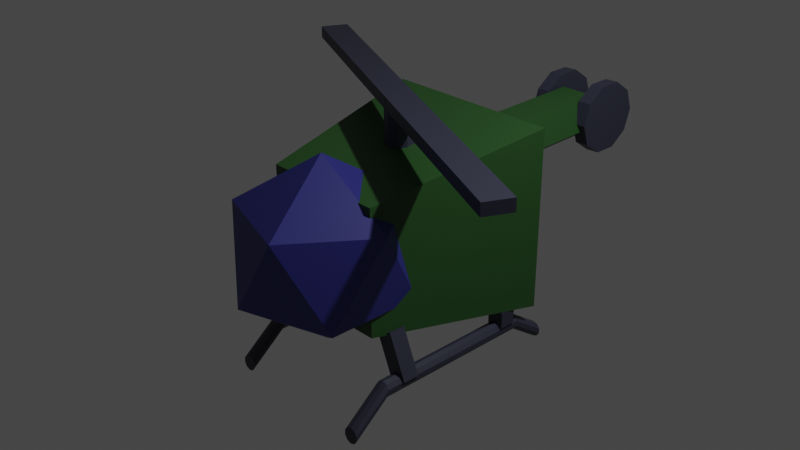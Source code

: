 # Source: heli.blend  (saved by Blender 3.2.14; exported with 4.5.12 LTS)
import bpy
from mathutils import Matrix  # noqa: F401  (used for matrix-valued properties, if any)

bpy.ops.wm.read_factory_settings(use_empty=True)
scene = bpy.context.scene
scene.name = 'Scene'

# ---- collections
col_collection = bpy.data.collections.new('Collection'); scene.collection.children.link(col_collection)

# ---- materials (node trees are filled in below, after node groups)
mat_material_001 = bpy.data.materials.new('Material.001')
mat_material_001.use_transparent_shadow = False
mat_material_002 = bpy.data.materials.new('Material.002')
mat_material_002.use_transparent_shadow = False
mat_material_003 = bpy.data.materials.new('Material.003')
mat_material_003.use_transparent_shadow = False

# ---- material node trees
mat_material_001.use_nodes = True; mat_material_001.node_tree.nodes.clear()
_N = mat_material_001.node_tree.nodes; _L = mat_material_001.node_tree.links
n0 = _N.new('ShaderNodeBsdfPrincipled'); n0.name = 'Principled BSDF'; n0.location = (10, 300)
n0.distribution = 'GGX'
n0.subsurface_method = 'RANDOM_WALK_SKIN'
n0.inputs[0].default_value = (0.02234, 0.08353, 0.01868, 1.0)
n0.inputs[3].default_value = 1.45
n0.inputs[27].default_value = (0.0, 0.0, 0.0, 1.0)
n0.inputs[28].default_value = 1.0
n1 = _N.new('ShaderNodeOutputMaterial'); n1.name = 'Material Output'; n1.location = (300, 300)
_L.new(n0.outputs[0], n1.inputs[0])
n1.is_active_output = True
mat_material_002.use_nodes = True; mat_material_002.node_tree.nodes.clear()
_N = mat_material_002.node_tree.nodes; _L = mat_material_002.node_tree.links
n0 = _N.new('ShaderNodeBsdfPrincipled'); n0.name = 'Principled BSDF'; n0.location = (10, 300)
n0.distribution = 'GGX'
n0.subsurface_method = 'RANDOM_WALK_SKIN'
n0.inputs[0].default_value = (0.02516, 0.02707, 0.196, 1.0)
n0.inputs[3].default_value = 1.45
n0.inputs[27].default_value = (0.0, 0.0, 0.0, 1.0)
n0.inputs[28].default_value = 1.0
n1 = _N.new('ShaderNodeOutputMaterial'); n1.name = 'Material Output'; n1.location = (300, 300)
_L.new(n0.outputs[0], n1.inputs[0])
n1.is_active_output = True
mat_material_003.use_nodes = True; mat_material_003.node_tree.nodes.clear()
_N = mat_material_003.node_tree.nodes; _L = mat_material_003.node_tree.links
n0 = _N.new('ShaderNodeBsdfPrincipled'); n0.name = 'Principled BSDF'; n0.location = (10, 300)
n0.distribution = 'GGX'
n0.subsurface_method = 'RANDOM_WALK_SKIN'
n0.inputs[0].default_value = (0.03173, 0.03426, 0.0578, 1.0)
n0.inputs[3].default_value = 1.45
n0.inputs[27].default_value = (0.0, 0.0, 0.0, 1.0)
n0.inputs[28].default_value = 1.0
n1 = _N.new('ShaderNodeOutputMaterial'); n1.name = 'Material Output'; n1.location = (300, 300)
_L.new(n0.outputs[0], n1.inputs[0])
n1.is_active_output = True

# ---- world
world_world = bpy.data.worlds.new('World'); scene.world = world_world
world_world.use_nodes = True; world_world.node_tree.nodes.clear()
_N = world_world.node_tree.nodes; _L = world_world.node_tree.links
n0 = _N.new('ShaderNodeOutputWorld'); n0.name = 'World Output'; n0.location = (300, 300)
n1 = _N.new('ShaderNodeBackground'); n1.name = 'Background'; n1.location = (10, 300)
n1.inputs[0].default_value = (0.05088, 0.05088, 0.05088, 1.0)
_L.new(n1.outputs[0], n0.inputs[0])
n0.is_active_output = True
world_world.color = (0.05088, 0.05088, 0.05088)
world_world.use_sun_shadow = False
world_world.sun_shadow_jitter_overblur = 0.0

# ---- cameras
cam_camera = bpy.data.cameras.new('Camera')
cam_camera.clip_end = 100.0
cam_camera.ortho_scale = 7.314

# ---- lights
light_light = bpy.data.lights.new('Light', 'POINT')
light_light.transmission_factor = 0.0
light_light.energy = 1000.0
light_light.shadow_soft_size = 0.1
light_light.shadow_maximum_resolution = 0.006
light_light.use_absolute_resolution = True

# ---- meshes
me_cube_001 = bpy.data.meshes.new('Cube.001')
me_cube_001.from_pydata([(-0.682, -1.0, -0.682), (-0.682, -1.0, 0.682), (-1.0, 1.0, -1.0), (-1.0, 1.0, 1.0), (0.682, -1.0, -0.682), (0.682, -1.0, 0.682), (1.0, 1.0, -1.0), (1.0, 1.0, 1.0), (-1.03e-08, 0.6747, 0.09757), (-1.03e-08, 2.881, 0.132), (0.2958, 0.6324, 0.3121), (0.2958, 2.839, 0.3465), (0.1828, 0.564, 0.6593), (0.1828, 2.771, 0.6937), (-0.1828, 0.564, 0.6593), (-0.1828, 2.771, 0.6937), (-0.2958, 0.6324, 0.3121), (-0.2958, 2.839, 0.3465), (-0.3803, 3.241, 0.1868), (-0.2206, 3.241, 0.1931), (0.3697, 3.322, 0.4357), (0.21, 3.322, 0.4293), (0.3693, 3.241, 0.6782), (0.2097, 3.241, 0.6719), (0.3691, 3.029, 0.8281), (0.2094, 3.029, 0.8218), (0.3691, 2.767, 0.8281), (0.2094, 2.767, 0.8218), (0.3693, 2.555, 0.6782), (0.2097, 2.555, 0.6719), (0.3697, 2.474, 0.4357), (0.21, 2.474, 0.4293), (0.3701, 2.555, 0.1931), (0.2104, 2.555, 0.1868), (0.3703, 2.767, 0.04324), (0.2106, 2.767, 0.03687), (0.3703, 3.029, 0.04324), (0.2106, 3.029, 0.03687), (0.3701, 3.241, 0.1931), (0.2104, 3.241, 0.1868), (-0.3801, 3.029, 0.03687), (-0.2204, 3.029, 0.04324), (-0.3801, 2.767, 0.03687), (-0.2204, 2.767, 0.04324), (-0.3803, 2.555, 0.1868), (-0.2206, 2.555, 0.1931), (-0.3807, 2.474, 0.4293), (-0.221, 2.474, 0.4357), (-0.381, 2.555, 0.6719), (-0.2213, 2.555, 0.6782), (-0.3812, 2.767, 0.8218), (-0.2215, 2.767, 0.8281), (-0.3812, 3.029, 0.8218), (-0.2215, 3.029, 0.8281), (-0.381, 3.241, 0.6719), (-0.2213, 3.241, 0.6782), (-0.3807, 3.322, 0.4293), (-0.221, 3.322, 0.4357), (-2.306, 0.9492, 1.317), (-2.306, 0.9492, 1.187), (-7.087e-09, 0.1774, 0.5231), (-7.087e-09, 0.1774, 1.288), (0.09499, 0.1465, 0.5231), (0.09499, 0.1465, 1.288), (0.1537, 0.06569, 0.5231), (0.1537, 0.06569, 1.288), (0.1537, -0.03419, 0.5231), (0.1537, -0.03419, 1.288), (0.09499, -0.115, 0.5231), (0.09499, -0.115, 1.288), (-2.122e-08, -0.1459, 0.5231), (-2.122e-08, -0.1459, 1.288), (-0.09499, -0.115, 0.5231), (-0.09499, -0.115, 1.288), (-0.1537, -0.03419, 0.5231), (-0.1537, -0.03419, 1.288), (-0.1537, 0.06569, 0.5231), (-0.1537, 0.06569, 1.288), (-0.09499, 0.1465, 0.5231), (-0.09499, 0.1465, 1.288), (-2.176, 1.223, 1.187), (-2.176, 1.223, 1.317), (2.176, -1.191, 1.187), (2.176, -1.191, 1.317), (2.306, -0.9177, 1.187), (2.306, -0.9177, 1.317), (0.791, 1.211, -1.36), (0.7591, 1.209, -1.404), (0.7591, 1.206, -1.458), (0.791, 1.204, -1.502), (0.8427, 1.203, -1.519), (0.8944, 1.204, -1.502), (0.9263, 1.206, -1.458), (0.9263, 1.209, -1.404), (0.8944, 1.211, -1.36), (0.8427, 1.211, -1.343), (0.8944, -1.419, -1.436), (0.9263, -1.421, -1.48), (0.9263, -1.423, -1.534), (0.8944, -1.425, -1.578), (0.8427, -1.426, -1.595), (0.791, -1.425, -1.578), (0.7591, -1.423, -1.534), (0.8427, -1.418, -1.419), (0.7591, -1.421, -1.48), (0.791, -1.419, -1.436), (0.791, 0.8266, -1.101), (0.7591, 0.8245, -1.145), (0.8944, -1.419, -1.436), (0.7591, 0.822, -1.199), (0.7591, -1.011, -1.198), (0.791, 0.8199, -1.243), (0.7591, -1.008, -1.144), (0.8427, 0.8191, -1.26), (0.8427, -1.013, -1.259), (0.8427, -1.426, -1.595), (0.8944, 0.8199, -1.243), (0.791, -1.013, -1.242), (0.791, -1.425, -1.578), (0.9263, 0.822, -1.199), (0.9263, -1.423, -1.534), (0.9263, -1.011, -1.198), (0.7591, -1.423, -1.534), (0.9263, 0.8245, -1.145), (0.8944, -1.013, -1.242), (0.8944, -1.425, -1.578), (0.791, -1.006, -1.1), (0.9263, -1.008, -1.144), (0.9263, -1.421, -1.48), (0.8427, -1.418, -1.419), (0.7591, -1.421, -1.48), (0.791, -1.419, -1.436), (0.8427, -1.005, -1.083), (0.8427, 0.8274, -1.084), (0.8944, 0.8266, -1.101), (0.8944, -1.006, -1.1), (-0.7674, -0.9586, -1.1), (-0.7674, 0.8739, -1.101), (-0.8191, 0.8747, -1.084), (-0.8191, -0.9578, -1.083), (-0.8707, -1.371, -1.436), (-0.9027, -1.373, -1.48), (-0.8191, -1.371, -1.419), (-0.7354, -1.373, -1.48), (-0.7354, -0.9607, -1.144), (-0.8707, -0.9586, -1.1), (-0.7674, -1.378, -1.578), (-0.7674, -0.9654, -1.242), (-0.7354, 0.8718, -1.145), (-0.9027, -1.376, -1.534), (-0.7354, -0.9633, -1.198), (-0.7354, -1.376, -1.534), (-0.7354, 0.8692, -1.199), (-0.8707, -1.378, -1.578), (-0.8707, -0.9654, -1.242), (-0.7674, 0.8672, -1.243), (-0.8191, -1.379, -1.595), (-0.8191, -0.9662, -1.259), (-0.8191, 0.8664, -1.26), (-0.9027, -0.9607, -1.144), (-0.8707, 0.8672, -1.243), (-0.9027, -0.9633, -1.198), (-0.9027, 0.8692, -1.199), (-0.7674, -1.371, -1.436), (-0.9027, 0.8718, -1.145), (-0.8707, 0.8739, -1.101), (-0.8707, -1.371, -1.436), (-0.9027, -1.373, -1.48), (-0.8191, -1.371, -1.419), (-0.9027, -1.376, -1.534), (-0.8707, -1.378, -1.578), (-0.8191, -1.379, -1.595), (-0.7674, -1.378, -1.578), (-0.7354, -1.376, -1.534), (-0.7354, -1.373, -1.48), (-0.7674, -1.371, -1.436), (-0.8191, 1.259, -1.343), (-0.7674, 1.258, -1.36), (-0.7354, 1.256, -1.404), (-0.7354, 1.253, -1.458), (-0.7674, 1.251, -1.502), (-0.8191, 1.25, -1.519), (-0.8707, 1.251, -1.502), (-0.9027, 1.253, -1.458), (-0.9027, 1.256, -1.404), (-0.8707, 1.258, -1.36), (-0.9108, 0.5619, -1.108), (-0.9108, 0.5619, -0.9242), (-0.9108, 0.7454, -1.108), (-0.9108, 0.7454, -0.9242), (-0.7273, 0.5619, -1.108), (-0.7273, 0.5619, -0.9242), (-0.7273, 0.7454, -1.108), (-0.7273, 0.7454, -0.9242), (-0.9256, -0.8242, -1.137), (-0.7237, -0.8242, -0.665), (-0.9256, -0.6407, -1.137), (-0.7237, -0.6407, -0.665), (-0.7569, -0.8242, -1.209), (-0.555, -0.8242, -0.7371), (-0.7569, -0.6407, -1.209), (-0.555, -0.6407, -0.7371), (0.7588, 0.5619, -1.123), (0.7588, 0.5619, -0.94), (0.7588, 0.7454, -1.123), (0.7588, 0.7454, -0.94), (0.9423, 0.5619, -1.123), (0.9423, 0.5619, -0.94), (0.9423, 0.7454, -1.123), (0.9423, 0.7454, -0.94), (0.7805, -0.8242, -1.209), (0.5786, -0.8242, -0.7371), (0.7805, -0.6407, -1.209), (0.5786, -0.6407, -0.7371), (0.9492, -0.8242, -1.137), (0.7473, -0.8242, -0.665), (0.9492, -0.6407, -1.137), (0.7473, -0.6407, -0.665), (-1.749e-18, -0.9844, -0.9921), (0.7236, -1.51, -0.4393), (-0.2764, -1.835, -0.4393), (-0.8944, -0.9844, -0.4393), (-0.2764, -0.1338, -0.4393), (0.7236, -0.4587, -0.4393), (0.2764, -1.835, 0.4551), (-0.7236, -1.51, 0.4551), (-0.7236, -0.4587, 0.4551), (0.2764, -0.1338, 0.4551), (0.8944, -0.9844, 0.4551), (-1.749e-18, -0.9844, 1.008)], [], [(0, 1, 3, 2), (2, 3, 7, 6), (6, 7, 5, 4), (4, 5, 1, 0), (2, 6, 4, 0), (7, 3, 1, 5), (8, 9, 11, 10), (10, 11, 13, 12), (12, 13, 15, 14), (11, 9, 17, 15, 13), (14, 15, 17, 16), (16, 17, 9, 8), (8, 10, 12, 14, 16), (62, 63, 65, 64), (43, 41, 40, 42), (20, 22, 23, 21), (134, 123, 93, 94), (55, 53, 52, 54), (22, 24, 25, 23), (119, 121, 124, 116), (53, 51, 50, 52), (24, 26, 27, 25), (60, 61, 63, 62), (51, 49, 48, 50), (26, 28, 29, 27), (116, 113, 90, 91), (49, 47, 46, 48), (28, 30, 31, 29), (107, 112, 126, 106), (47, 45, 44, 46), (30, 32, 33, 31), (57, 19, 41, 43, 45, 47, 49, 51, 53, 55), (45, 43, 42, 44), (32, 34, 35, 33), (54, 52, 50, 48, 46, 44, 42, 40, 18, 56), (41, 19, 18, 40), (34, 36, 37, 35), (23, 25, 27, 29, 31, 33, 35, 37, 39, 21), (19, 57, 56, 18), (36, 38, 39, 37), (96, 103, 105, 104, 102, 101, 100, 99, 98, 97), (57, 55, 54, 56), (38, 20, 21, 39), (20, 38, 36, 34, 32, 30, 28, 26, 24, 22), (114, 124, 125, 115), (64, 65, 67, 66), (106, 126, 132, 133), (85, 81, 58, 83), (66, 67, 69, 68), (134, 135, 127, 123), (80, 84, 82, 59), (68, 69, 71, 70), (120, 128, 97, 98), (82, 83, 58, 59), (70, 71, 73, 72), (128, 108, 96, 97), (84, 85, 83, 82), (72, 73, 75, 74), (129, 131, 105, 103), (80, 81, 85, 84), (74, 75, 77, 76), (63, 61, 79, 77, 75, 73, 71, 69, 67, 65), (59, 58, 81, 80), (76, 77, 79, 78), (109, 107, 87, 88), (133, 132, 135, 134), (78, 79, 61, 60), (64, 66, 68, 70, 72, 74, 76, 78, 60, 62), (123, 119, 92, 93), (109, 110, 112, 107), (113, 111, 89, 90), (135, 132, 129, 108), (111, 117, 110, 109), (122, 118, 101, 102), (118, 115, 100, 101), (113, 114, 117, 111), (130, 122, 102, 104), (131, 130, 104, 105), (116, 124, 114, 113), (119, 116, 91, 92), (126, 112, 130, 131), (132, 126, 131, 129), (123, 127, 121, 119), (115, 125, 99, 100), (111, 109, 88, 89), (110, 117, 118, 122), (133, 134, 94, 95), (108, 129, 103, 96), (124, 121, 120, 125), (112, 110, 122, 130), (92, 91, 90, 89, 88, 87, 86, 95, 94, 93), (121, 127, 128, 120), (106, 133, 95, 86), (127, 135, 108, 128), (117, 114, 115, 118), (125, 120, 98, 99), (107, 106, 86, 87), (163, 142, 168, 175), (141, 149, 169, 167), (138, 139, 136, 137), (152, 150, 147, 155), (157, 147, 146, 156), (149, 153, 170, 169), (148, 144, 150, 152), (145, 159, 141, 140), (151, 143, 174, 173), (137, 136, 144, 148), (161, 154, 153, 149), (139, 145, 140, 142), (140, 141, 167, 166), (144, 136, 163, 143), (155, 147, 157, 158), (142, 140, 166, 168), (147, 150, 151, 146), (158, 157, 154, 160), (153, 156, 171, 170), (154, 157, 156, 153), (160, 154, 161, 162), (175, 168, 166, 167, 169, 170, 171, 172, 173, 174), (159, 161, 149, 141), (162, 161, 159, 164), (136, 139, 142, 163), (146, 151, 173, 172), (164, 159, 145, 165), (156, 146, 172, 171), (150, 144, 143, 151), (165, 145, 139, 138), (164, 165, 185, 184), (143, 163, 175, 174), (179, 180, 181, 182, 183, 184, 185, 176, 177, 178), (160, 162, 183, 182), (155, 158, 181, 180), (165, 138, 176, 185), (148, 152, 179, 178), (138, 137, 177, 176), (162, 164, 184, 183), (158, 160, 182, 181), (152, 155, 180, 179), (137, 148, 178, 177), (186, 187, 189, 188), (188, 189, 193, 192), (192, 193, 191, 190), (190, 191, 187, 186), (188, 192, 190, 186), (193, 189, 187, 191), (194, 195, 197, 196), (196, 197, 201, 200), (200, 201, 199, 198), (198, 199, 195, 194), (196, 200, 198, 194), (201, 197, 195, 199), (202, 203, 205, 204), (204, 205, 209, 208), (208, 209, 207, 206), (206, 207, 203, 202), (204, 208, 206, 202), (209, 205, 203, 207), (210, 211, 213, 212), (212, 213, 217, 216), (216, 217, 215, 214), (214, 215, 211, 210), (212, 216, 214, 210), (217, 213, 211, 215), (218, 219, 220), (219, 218, 223), (218, 220, 221), (218, 221, 222), (218, 222, 223), (219, 223, 228), (220, 219, 224), (221, 220, 225), (222, 221, 226), (223, 222, 227), (219, 228, 224), (220, 224, 225), (221, 225, 226), (222, 226, 227), (223, 227, 228), (224, 228, 229), (225, 224, 229), (226, 225, 229), (227, 226, 229), (228, 227, 229)])
me_cube_001.polygons.foreach_set('material_index', [0, 0, 0, 0, 0, 0, 0, 0, 0, 0, 0, 0, 0, 2, 2, 2, 2, 2, 2, 2, 2, 2, 2, 2, 2, 2, 2, 2, 2, 2, 2, 2, 2, 2, 2, 2, 2, 2, 2, 2, 2, 2, 2, 2, 2, 2, 2, 2, 2, 2, 2, 2, 2, 2, 2, 2, 2, 2, 2, 2, 2, 2, 2, 2, 2, 2, 2, 2, 2, 2, 2, 2, 2, 2, 2, 2, 2, 2, 2, 2, 2, 2, 2, 2, 2, 2, 2, 2, 2, 2, 2, 2, 2, 2, 2, 2, 2, 2, 2, 2, 2, 2, 2, 2, 2, 2, 2, 2, 2, 2, 2, 2, 2, 2, 2, 2, 2, 2, 2, 2, 2, 2, 2, 2, 2, 2, 2, 2, 2, 2, 2, 2, 2, 2, 2, 2, 2, 2, 2, 2, 2, 2, 2, 2, 2, 2, 2, 2, 2, 2, 2, 2, 2, 2, 2, 2, 2, 2, 2, 2, 2, 2, 2, 1, 1, 1, 1, 1, 1, 1, 1, 1, 1, 1, 1, 1, 1, 1, 1, 1, 1, 1, 1])
_uv = me_cube_001.uv_layers.new(name='UVMap')
_uv.uv.foreach_set('vector', [0.375, 0.0, 0.625, 0.0, 0.625, 0.25, 0.375, 0.25, 0.375, 0.25, 0.625, 0.25, 0.625, 0.5, 0.375, 0.5, 0.375, 0.5, 0.625, 0.5, 0.625, 0.75, 0.375, 0.75, 0.375, 0.75, 0.625, 0.75, 0.625, 1.0, 0.375, 1.0, 0.125, 0.5, 0.375, 0.5, 0.375, 0.75, 0.125, 0.75, 0.625, 0.5, 0.875, 0.5, 0.875, 0.75, 0.625, 0.75, 1.0, 0.5, 1.0, 1.0, 0.8, 1.0, 0.8, 0.5, 0.8, 0.5, 0.8, 1.0, 0.6, 1.0, 0.6, 0.5, 0.6, 0.5, 0.6, 1.0, 0.4, 1.0, 0.4, 0.5, 0.4783, 0.3242, 0.25, 0.49, 0.02175, 0.3242, 0.1089, 0.05584, 0.3911, 0.05584, 0.4, 0.5, 0.4, 1.0, 0.2, 1.0, 0.2, 0.5, 0.2, 0.5, 0.2, 1.0, 2.98e-08, 1.0, 2.98e-08, 0.5, 0.75, 0.49, 0.9783, 0.3242, 0.8911, 0.05584, 0.6089, 0.05584, 0.5217, 0.3242, 1.0, 0.5, 1.0, 1.0, 0.9, 1.0, 0.9, 0.5, 0.3, 0.5, 0.2, 0.5, 0.2, 1.0, 0.3, 1.0, 1.0, 0.5, 0.9, 0.5, 0.9, 1.0, 1.0, 1.0, 0.7, 0.5, 0.6, 0.5, 0.6, 0.5, 0.7, 0.5, 0.9, 0.5, 0.8, 0.5, 0.8, 1.0, 0.9, 1.0, 0.9, 0.5, 0.8, 0.5, 0.8, 1.0, 0.9, 1.0, 0.9, 0.5, 0.9, 1.0, 0.8, 1.0, 0.8, 0.5, 0.8, 0.5, 0.7, 0.5, 0.7, 1.0, 0.8, 1.0, 0.8, 0.5, 0.7, 0.5, 0.7, 1.0, 0.8, 1.0, 0.9, 0.5, 0.9, 1.0, 0.8, 1.0, 0.8, 0.5, 0.7, 0.5, 0.6, 0.5, 0.6, 1.0, 0.7, 1.0, 0.7, 0.5, 0.6, 0.5, 0.6, 1.0, 0.7, 1.0, 0.6, 0.5, 0.5, 0.5, 0.5, 0.5, 0.6, 0.5, 0.6, 0.5, 0.5, 0.5, 0.5, 1.0, 0.6, 1.0, 0.6, 0.5, 0.5, 0.5, 0.5, 1.0, 0.6, 1.0, 0.2, 0.5, 0.2, 1.0, 0.1, 1.0, 0.1, 0.5, 0.5, 0.5, 0.4, 0.5, 0.4, 1.0, 0.5, 1.0, 0.5, 0.5, 0.4, 0.5, 0.4, 1.0, 0.5, 1.0, 0.75, 0.49, 0.6089, 0.4442, 0.5217, 0.3242, 0.5217, 0.1758, 0.6089, 0.05584, 0.75, 0.01, 0.8911, 0.05584, 0.9783, 0.1758, 0.9783, 0.3242, 0.8911, 0.4442, 0.4, 0.5, 0.3, 0.5, 0.3, 1.0, 0.4, 1.0, 0.4, 0.5, 0.3, 0.5, 0.3, 1.0, 0.4, 1.0, 0.3911, 0.4442, 0.4783, 0.3242, 0.4783, 0.1758, 0.3911, 0.05584, 0.25, 0.01, 0.1089, 0.05584, 0.02175, 0.1758, 0.02175, 0.3242, 0.1089, 0.4442, 0.25, 0.49, 0.2, 0.5, 0.1, 0.5, 0.1, 1.0, 0.2, 1.0, 0.3, 0.5, 0.2, 0.5, 0.2, 1.0, 0.3, 1.0, 0.3911, 0.4442, 0.4783, 0.3242, 0.4783, 0.1758, 0.3911, 0.05584, 0.25, 0.01, 0.1089, 0.05584, 0.02175, 0.1758, 0.02175, 0.3242, 0.1089, 0.4442, 0.25, 0.49, 0.1, 0.5, -7.451e-08, 0.5, -7.451e-08, 1.0, 0.1, 1.0, 0.2, 0.5, 0.1, 0.5, 0.1, 1.0, 0.2, 1.0, 0.3911, 0.4442, 0.25, 0.49, 0.1089, 0.4442, 0.02175, 0.3242, 0.02175, 0.1758, 0.1089, 0.05584, 0.25, 0.01, 0.3911, 0.05584, 0.4783, 0.1758, 0.4783, 0.3242, 1.0, 0.5, 0.9, 0.5, 0.9, 1.0, 1.0, 1.0, 0.1, 0.5, -7.451e-08, 0.5, -7.451e-08, 1.0, 0.1, 1.0, 0.75, 0.49, 0.6089, 0.4442, 0.5217, 0.3242, 0.5217, 0.1758, 0.6089, 0.05584, 0.75, 0.01, 0.8911, 0.05584, 0.9783, 0.1758, 0.9783, 0.3242, 0.8911, 0.4442, 0.5, 1.0, 0.6, 1.0, 0.6, 1.0, 0.5, 1.0, 0.8, 0.5, 0.8, 1.0, 0.7, 1.0, 0.7, 0.5, 0.1, 0.5, 0.1, 1.0, -7.451e-08, 1.0, -7.451e-08, 0.5, 0.375, 0.0, 0.625, 0.0, 0.625, 0.25, 0.375, 0.25, 0.7, 0.5, 0.7, 1.0, 0.6, 1.0, 0.6, 0.5, 0.7, 0.5, 0.7, 1.0, 0.6, 1.0, 0.6, 0.5, 0.375, 0.25, 0.625, 0.25, 0.625, 0.5, 0.375, 0.5, 0.6, 0.5, 0.6, 1.0, 0.5, 1.0, 0.5, 0.5, 0.7, 1.0, 0.8, 1.0, 0.8, 1.0, 0.7, 1.0, 0.375, 0.5, 0.625, 0.5, 0.625, 0.75, 0.375, 0.75, 0.5, 0.5, 0.5, 1.0, 0.4, 1.0, 0.4, 0.5, 0.6, 1.0, 0.7, 1.0, 0.7, 1.0, 0.6, 1.0, 0.375, 0.75, 0.625, 0.75, 0.625, 1.0, 0.375, 1.0, 0.4, 0.5, 0.4, 1.0, 0.3, 1.0, 0.3, 0.5, -7.451e-08, 1.0, 0.1, 1.0, 0.1, 1.0, -7.451e-08, 1.0, 0.125, 0.5, 0.375, 0.5, 0.375, 0.75, 0.125, 0.75, 0.3, 0.5, 0.3, 1.0, 0.2, 1.0, 0.2, 0.5, 0.3911, 0.4442, 0.25, 0.49, 0.1089, 0.4442, 0.02175, 0.3242, 0.02175, 0.1758, 0.1089, 0.05584, 0.25, 0.01, 0.3911, 0.05584, 0.4783, 0.1758, 0.4783, 0.3242, 0.625, 0.5, 0.875, 0.5, 0.875, 0.75, 0.625, 0.75, 0.2, 0.5, 0.2, 1.0, 0.1, 1.0, 0.1, 0.5, 0.3, 0.5, 0.2, 0.5, 0.2, 0.5, 0.3, 0.5, 1.0, 0.5, 1.0, 1.0, 0.9, 1.0, 0.9, 0.5, 0.1, 0.5, 0.1, 1.0, -7.451e-08, 1.0, -7.451e-08, 0.5, 0.9783, 0.3242, 0.9783, 0.1758, 0.8911, 0.05584, 0.75, 0.01, 0.6089, 0.05584, 0.5217, 0.1758, 0.5217, 0.3242, 0.6089, 0.4442, 0.75, 0.49, 0.8911, 0.4442, 0.8, 0.5, 0.7, 0.5, 0.7, 0.5, 0.8, 0.5, 0.3, 0.5, 0.3, 1.0, 0.2, 1.0, 0.2, 0.5, 0.5, 0.5, 0.4, 0.5, 0.4, 0.5, 0.5, 0.5, 0.9, 1.0, 1.0, 1.0, 1.0, 1.0, 0.9, 1.0, 0.4, 0.5, 0.4, 1.0, 0.3, 1.0, 0.3, 0.5, 0.3, 1.0, 0.4, 1.0, 0.4, 1.0, 0.3, 1.0, 0.4, 1.0, 0.5, 1.0, 0.5, 1.0, 0.4, 1.0, 0.5, 0.5, 0.5, 1.0, 0.4, 1.0, 0.4, 0.5, 0.2, 1.0, 0.3, 1.0, 0.3, 1.0, 0.2, 1.0, 0.1, 1.0, 0.2, 1.0, 0.2, 1.0, 0.1, 1.0, 0.6, 0.5, 0.6, 1.0, 0.5, 1.0, 0.5, 0.5, 0.9, 0.5, 0.8, 0.5, 0.8, 0.5, 0.9, 0.5, 0.1, 1.0, 0.2, 1.0, 0.2, 1.0, 0.1, 1.0, -7.451e-08, 1.0, 0.1, 1.0, 0.1, 1.0, -7.451e-08, 1.0, 0.8, 0.5, 0.8, 1.0, 0.7, 1.0, 0.7, 0.5, 0.5, 1.0, 0.6, 1.0, 0.6, 1.0, 0.5, 1.0, 0.4, 0.5, 0.3, 0.5, 0.3, 0.5, 0.4, 0.5, 0.3, 1.0, 0.4, 1.0, 0.4, 1.0, 0.3, 1.0, 1.0, 0.5, 0.9, 0.5, 0.9, 0.5, 1.0, 0.5, 0.9, 1.0, 1.0, 1.0, 1.0, 1.0, 0.9, 1.0, 0.8, 1.0, 0.9, 1.0, 0.9, 1.0, 0.8, 1.0, 0.2, 1.0, 0.3, 1.0, 0.3, 1.0, 0.2, 1.0, 0.9783, 0.1758, 0.8911, 0.05584, 0.75, 0.01, 0.6089, 0.05584, 0.5217, 0.1758, 0.5217, 0.3242, 0.6089, 0.4442, 0.75, 0.49, 0.8911, 0.4442, 0.9783, 0.3242, 0.7, 1.0, 0.8, 1.0, 0.8, 1.0, 0.7, 1.0, 0.1, 0.5, -7.451e-08, 0.5, -7.451e-08, 0.5, 0.1, 0.5, 0.6, 1.0, 0.7, 1.0, 0.7, 1.0, 0.6, 1.0, 0.4, 1.0, 0.5, 1.0, 0.5, 1.0, 0.4, 1.0, 0.8, 1.0, 0.9, 1.0, 0.9, 1.0, 0.8, 1.0, 0.2, 0.5, 0.1, 0.5, 0.1, 0.5, 0.2, 0.5, 0.9, 1.0, 1.0, 1.0, 1.0, 1.0, 0.9, 1.0, 0.2, 1.0, 0.3, 1.0, 0.3, 1.0, 0.2, 1.0, 1.0, 0.5, 1.0, 1.0, 0.9, 1.0, 0.9, 0.5, 0.9, 0.5, 0.9, 1.0, 0.8, 1.0, 0.8, 0.5, 0.5, 1.0, 0.6, 1.0, 0.6, 1.0, 0.5, 1.0, 0.3, 1.0, 0.4, 1.0, 0.4, 1.0, 0.3, 1.0, 0.8, 0.5, 0.8, 1.0, 0.7, 1.0, 0.7, 0.5, 0.1, 1.0, 0.2, 1.0, 0.2, 1.0, 0.1, 1.0, 0.7, 1.0, 0.8, 1.0, 0.8, 1.0, 0.7, 1.0, 0.7, 0.5, 0.7, 1.0, 0.6, 1.0, 0.6, 0.5, 0.3, 1.0, 0.4, 1.0, 0.4, 1.0, 0.3, 1.0, -7.451e-08, 1.0, 0.1, 1.0, 0.1, 1.0, -7.451e-08, 1.0, 0.1, 1.0, 0.2, 1.0, 0.2, 1.0, 0.1, 1.0, 0.6, 1.0, 0.7, 1.0, 0.7, 1.0, 0.6, 1.0, 0.6, 0.5, 0.6, 1.0, 0.5, 1.0, 0.5, 0.5, -7.451e-08, 1.0, 0.1, 1.0, 0.1, 1.0, -7.451e-08, 1.0, 0.8, 1.0, 0.9, 1.0, 0.9, 1.0, 0.8, 1.0, 0.5, 0.5, 0.5, 1.0, 0.4, 1.0, 0.4, 0.5, 0.4, 1.0, 0.5, 1.0, 0.5, 1.0, 0.4, 1.0, 0.4, 1.0, 0.5, 1.0, 0.5, 1.0, 0.4, 1.0, 0.4, 0.5, 0.4, 1.0, 0.3, 1.0, 0.3, 0.5, 0.3911, 0.4442, 0.25, 0.49, 0.1089, 0.4442, 0.02175, 0.3242, 0.02175, 0.1758, 0.1089, 0.05584, 0.25, 0.01, 0.3911, 0.05584, 0.4783, 0.1758, 0.4783, 0.3242, 0.2, 1.0, 0.3, 1.0, 0.3, 1.0, 0.2, 1.0, 0.3, 0.5, 0.3, 1.0, 0.2, 1.0, 0.2, 0.5, 0.9, 1.0, 1.0, 1.0, 1.0, 1.0, 0.9, 1.0, 0.8, 1.0, 0.9, 1.0, 0.9, 1.0, 0.8, 1.0, 0.2, 0.5, 0.2, 1.0, 0.1, 1.0, 0.1, 0.5, 0.5, 1.0, 0.6, 1.0, 0.6, 1.0, 0.5, 1.0, 0.7, 1.0, 0.8, 1.0, 0.8, 1.0, 0.7, 1.0, 0.1, 0.5, 0.1, 1.0, -7.451e-08, 1.0, -7.451e-08, 0.5, 0.2, 0.5, 0.1, 0.5, 0.1, 0.5, 0.2, 0.5, 0.6, 1.0, 0.7, 1.0, 0.7, 1.0, 0.6, 1.0, 0.9783, 0.1758, 0.8911, 0.05584, 0.75, 0.01, 0.6089, 0.05584, 0.5217, 0.1758, 0.5217, 0.3242, 0.6089, 0.4442, 0.75, 0.49, 0.8911, 0.4442, 0.9783, 0.3242, 0.4, 0.5, 0.3, 0.5, 0.3, 0.5, 0.4, 0.5, 0.6, 0.5, 0.5, 0.5, 0.5, 0.5, 0.6, 0.5, 0.1, 0.5, -7.451e-08, 0.5, -7.451e-08, 0.5, 0.1, 0.5, 0.8, 0.5, 0.7, 0.5, 0.7, 0.5, 0.8, 0.5, 1.0, 0.5, 0.9, 0.5, 0.9, 0.5, 1.0, 0.5, 0.3, 0.5, 0.2, 0.5, 0.2, 0.5, 0.3, 0.5, 0.5, 0.5, 0.4, 0.5, 0.4, 0.5, 0.5, 0.5, 0.9, 0.5, 0.8, 0.5, 0.8, 0.5, 0.9, 0.5, 0.7, 0.5, 0.6, 0.5, 0.6, 0.5, 0.7, 0.5, 0.375, 0.0, 0.625, 0.0, 0.625, 0.25, 0.375, 0.25, 0.375, 0.25, 0.625, 0.25, 0.625, 0.5, 0.375, 0.5, 0.375, 0.5, 0.625, 0.5, 0.625, 0.75, 0.375, 0.75, 0.375, 0.75, 0.625, 0.75, 0.625, 1.0, 0.375, 1.0, 0.125, 0.5, 0.375, 0.5, 0.375, 0.75, 0.125, 0.75, 0.625, 0.5, 0.875, 0.5, 0.875, 0.75, 0.625, 0.75, 0.375, 0.0, 0.625, 0.0, 0.625, 0.25, 0.375, 0.25, 0.375, 0.25, 0.625, 0.25, 0.625, 0.5, 0.375, 0.5, 0.375, 0.5, 0.625, 0.5, 0.625, 0.75, 0.375, 0.75, 0.375, 0.75, 0.625, 0.75, 0.625, 1.0, 0.375, 1.0, 0.125, 0.5, 0.375, 0.5, 0.375, 0.75, 0.125, 0.75, 0.625, 0.5, 0.875, 0.5, 0.875, 0.75, 0.625, 0.75, 0.375, 0.0, 0.625, 0.0, 0.625, 0.25, 0.375, 0.25, 0.375, 0.25, 0.625, 0.25, 0.625, 0.5, 0.375, 0.5, 0.375, 0.5, 0.625, 0.5, 0.625, 0.75, 0.375, 0.75, 0.375, 0.75, 0.625, 0.75, 0.625, 1.0, 0.375, 1.0, 0.125, 0.5, 0.375, 0.5, 0.375, 0.75, 0.125, 0.75, 0.625, 0.5, 0.875, 0.5, 0.875, 0.75, 0.625, 0.75, 0.375, 0.0, 0.625, 0.0, 0.625, 0.25, 0.375, 0.25, 0.375, 0.25, 0.625, 0.25, 0.625, 0.5, 0.375, 0.5, 0.375, 0.5, 0.625, 0.5, 0.625, 0.75, 0.375, 0.75, 0.375, 0.75, 0.625, 0.75, 0.625, 1.0, 0.375, 1.0, 0.125, 0.5, 0.375, 0.5, 0.375, 0.75, 0.125, 0.75, 0.625, 0.5, 0.875, 0.5, 0.875, 0.75, 0.625, 0.75, 0.1818, 0.0, 0.2727, 0.1575, 0.09091, 0.1575, 0.2727, 0.1575, 0.3636, 0.0, 0.4545, 0.1575, 0.9091, 0.0, 1.0, 0.1575, 0.8182, 0.1575, 0.7273, 0.0, 0.8182, 0.1575, 0.6364, 0.1575, 0.5455, 0.0, 0.6364, 0.1575, 0.4545, 0.1575, 0.2727, 0.1575, 0.4545, 0.1575, 0.3636, 0.3149, 0.09091, 0.1575, 0.2727, 0.1575, 0.1818, 0.3149, 0.8182, 0.1575, 1.0, 0.1575, 0.9091, 0.3149, 0.6364, 0.1575, 0.8182, 0.1575, 0.7273, 0.3149, 0.4545, 0.1575, 0.6364, 0.1575, 0.5455, 0.3149, 0.2727, 0.1575, 0.3636, 0.3149, 0.1818, 0.3149, 0.09091, 0.1575, 0.1818, 0.3149, 0.0, 0.3149, 0.8182, 0.1575, 0.9091, 0.3149, 0.7273, 0.3149, 0.6364, 0.1575, 0.7273, 0.3149, 0.5455, 0.3149, 0.4545, 0.1575, 0.5455, 0.3149, 0.3636, 0.3149, 0.1818, 0.3149, 0.3636, 0.3149, 0.2727, 0.4724, 0.0, 0.3149, 0.1818, 0.3149, 0.09091, 0.4724, 0.7273, 0.3149, 0.9091, 0.3149, 0.8182, 0.4724, 0.5455, 0.3149, 0.7273, 0.3149, 0.6364, 0.4724, 0.3636, 0.3149, 0.5455, 0.3149, 0.4545, 0.4724])
me_cube_001.materials.append(mat_material_001)
me_cube_001.materials.append(mat_material_002)
me_cube_001.materials.append(mat_material_003)
me_cube_001.update()

# ---- objects
ob_light = bpy.data.objects.new('Light', light_light)
ob_camera = bpy.data.objects.new('Camera', cam_camera)
ob_cube = bpy.data.objects.new('Cube', me_cube_001)

# ---- transforms, parenting, visibility, modifiers, constraints
ob_light.location = (4.076, 1.005, 5.904)
ob_light.rotation_euler = (0.6503, 0.05522, 1.866)
ob_light.lock_rotations_4d = False
ob_light.empty_display_type = 'ARROWS'
ob_light.color = (0.0, 0.0, 0.0, 0.0)
ob_light.lineart.crease_threshold = 0.0
ob_camera.location = (7.359, -6.926, 4.958)
ob_camera.rotation_euler = (1.109, 0.0, 0.8149)
ob_camera.lock_rotations_4d = False
ob_camera.empty_display_type = 'ARROWS'
ob_camera.color = (0.0, 0.0, 0.0, 0.0)
ob_camera.display_type = 'WIRE'
ob_camera.lineart.crease_threshold = 0.0
ob_cube.location = (0.0, 0.0, 0.0)

# ---- collection membership
col_collection.objects.link(ob_light)
col_collection.objects.link(ob_camera)
col_collection.objects.link(ob_cube)

# ---- scene / render settings (as saved in the file)
scene.camera = ob_camera
scene.frame_start = 1; scene.frame_end = 250; scene.frame_set(1)
scene.render.engine = 'BLENDER_EEVEE_NEXT'
scene.cycles.sampling_pattern = 'TABULATED_SOBOL'
scene.cycles.use_light_tree = False
scene.view_settings.view_transform = 'Filmic'
bpy.context.view_layer.update()
